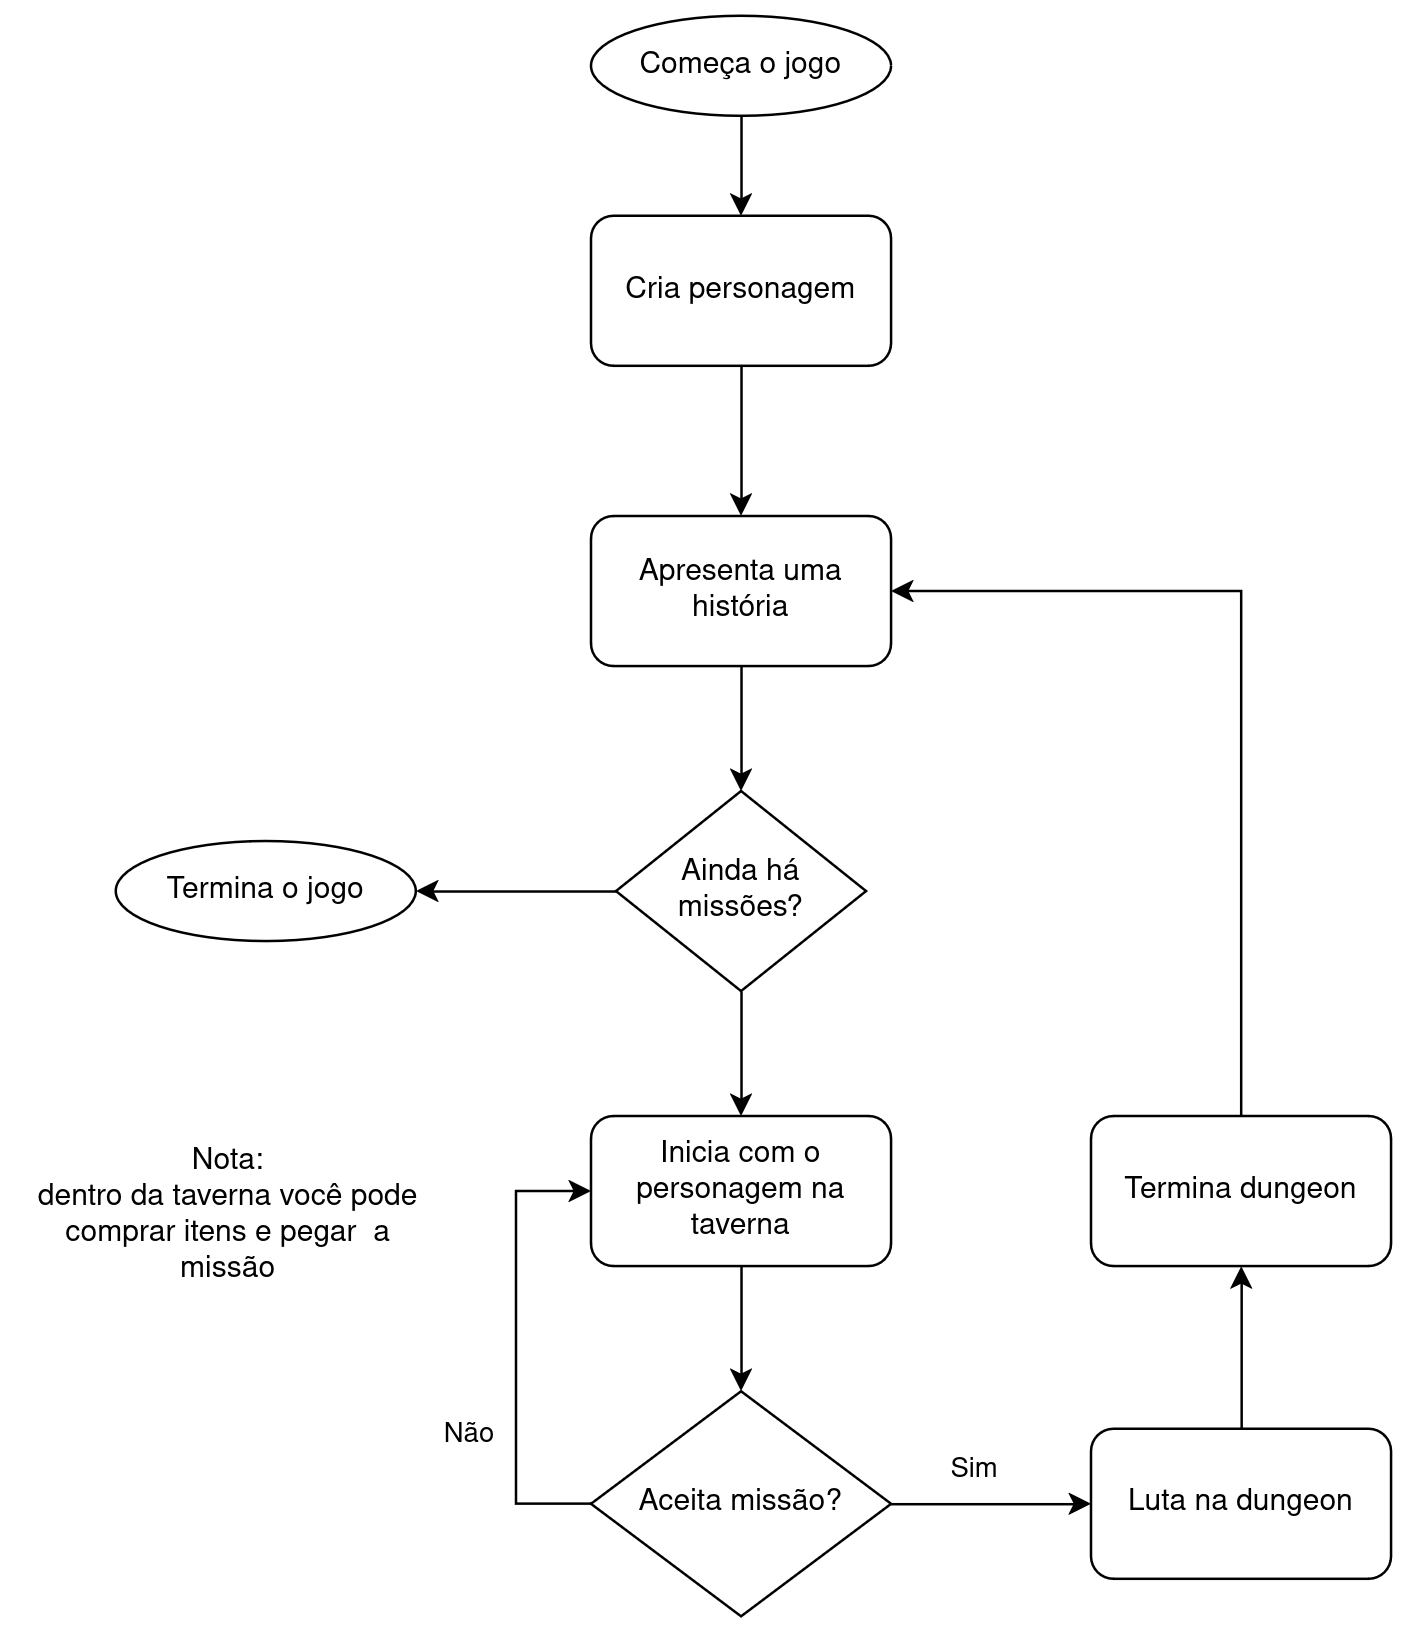

The diagram above was exported from draw.io. Its source (the exported page's mxGraphModel, read from the mxfile embedded in the PNG):
<mxGraphModel dx="1790" dy="812" grid="1" gridSize="10" guides="1" tooltips="1" connect="1" arrows="1" fold="1" page="1" pageScale="1" pageWidth="827" pageHeight="1169" math="0" shadow="0">
  <root>
    <mxCell id="0" />
    <mxCell id="1" parent="0" />
    <mxCell id="pazv7vgPEsSre7FQfrvb-25" value="Cria personagem" style="rounded=1;whiteSpace=wrap;html=1;" vertex="1" parent="1">
      <mxGeometry x="400" y="90" width="120" height="60" as="geometry" />
    </mxCell>
    <mxCell id="pazv7vgPEsSre7FQfrvb-26" value="Começa o jogo" style="ellipse;whiteSpace=wrap;html=1;" vertex="1" parent="1">
      <mxGeometry x="400" y="10" width="120" height="40" as="geometry" />
    </mxCell>
    <mxCell id="pazv7vgPEsSre7FQfrvb-27" value="" style="endArrow=classic;html=1;rounded=0;exitX=0.5;exitY=1;exitDx=0;exitDy=0;entryX=0.5;entryY=0;entryDx=0;entryDy=0;" edge="1" parent="1" source="pazv7vgPEsSre7FQfrvb-26" target="pazv7vgPEsSre7FQfrvb-25">
      <mxGeometry width="50" height="50" relative="1" as="geometry">
        <mxPoint x="400" y="210" as="sourcePoint" />
        <mxPoint x="450" y="160" as="targetPoint" />
      </mxGeometry>
    </mxCell>
    <mxCell id="pazv7vgPEsSre7FQfrvb-28" value="Apresenta uma história" style="rounded=1;whiteSpace=wrap;html=1;" vertex="1" parent="1">
      <mxGeometry x="400" y="210" width="120" height="60" as="geometry" />
    </mxCell>
    <mxCell id="pazv7vgPEsSre7FQfrvb-29" value="" style="endArrow=classic;html=1;rounded=0;exitX=0.5;exitY=1;exitDx=0;exitDy=0;entryX=0.5;entryY=0;entryDx=0;entryDy=0;" edge="1" parent="1" source="pazv7vgPEsSre7FQfrvb-25" target="pazv7vgPEsSre7FQfrvb-28">
      <mxGeometry width="50" height="50" relative="1" as="geometry">
        <mxPoint x="400" y="270" as="sourcePoint" />
        <mxPoint x="450" y="220" as="targetPoint" />
      </mxGeometry>
    </mxCell>
    <mxCell id="pazv7vgPEsSre7FQfrvb-32" value="" style="endArrow=classic;html=1;rounded=0;exitX=0.5;exitY=1;exitDx=0;exitDy=0;entryX=0.5;entryY=0;entryDx=0;entryDy=0;" edge="1" parent="1" source="pazv7vgPEsSre7FQfrvb-28" target="pazv7vgPEsSre7FQfrvb-53">
      <mxGeometry width="50" height="50" relative="1" as="geometry">
        <mxPoint x="400" y="410" as="sourcePoint" />
        <mxPoint x="460" y="320" as="targetPoint" />
      </mxGeometry>
    </mxCell>
    <mxCell id="pazv7vgPEsSre7FQfrvb-49" value="&lt;div&gt;Nota: &lt;br&gt;&lt;/div&gt;&lt;div&gt;dentro da taverna você pode comprar itens e pegar&amp;nbsp; a missão&lt;br&gt;&lt;/div&gt;" style="text;html=1;align=center;verticalAlign=middle;whiteSpace=wrap;rounded=0;" vertex="1" parent="1">
      <mxGeometry x="170" y="480" width="170" height="20" as="geometry" />
    </mxCell>
    <mxCell id="pazv7vgPEsSre7FQfrvb-65" style="edgeStyle=orthogonalEdgeStyle;rounded=0;orthogonalLoop=1;jettySize=auto;html=1;exitX=0.5;exitY=1;exitDx=0;exitDy=0;entryX=0.5;entryY=0;entryDx=0;entryDy=0;" edge="1" parent="1" source="pazv7vgPEsSre7FQfrvb-53" target="pazv7vgPEsSre7FQfrvb-56">
      <mxGeometry relative="1" as="geometry" />
    </mxCell>
    <mxCell id="pazv7vgPEsSre7FQfrvb-66" style="edgeStyle=orthogonalEdgeStyle;rounded=0;orthogonalLoop=1;jettySize=auto;html=1;exitX=0;exitY=0.5;exitDx=0;exitDy=0;entryX=1;entryY=0.5;entryDx=0;entryDy=0;" edge="1" parent="1" source="pazv7vgPEsSre7FQfrvb-53" target="pazv7vgPEsSre7FQfrvb-64">
      <mxGeometry relative="1" as="geometry" />
    </mxCell>
    <mxCell id="pazv7vgPEsSre7FQfrvb-53" value="&lt;div&gt;Ainda há&lt;/div&gt;&lt;div&gt;missões?&lt;/div&gt;" style="rhombus;whiteSpace=wrap;html=1;" vertex="1" parent="1">
      <mxGeometry x="410" y="320" width="100" height="80" as="geometry" />
    </mxCell>
    <mxCell id="pazv7vgPEsSre7FQfrvb-55" style="edgeStyle=orthogonalEdgeStyle;rounded=0;orthogonalLoop=1;jettySize=auto;html=1;exitX=0.5;exitY=1;exitDx=0;exitDy=0;entryX=0.5;entryY=0;entryDx=0;entryDy=0;" edge="1" parent="1" source="pazv7vgPEsSre7FQfrvb-56" target="pazv7vgPEsSre7FQfrvb-61">
      <mxGeometry relative="1" as="geometry" />
    </mxCell>
    <mxCell id="pazv7vgPEsSre7FQfrvb-56" value="Inicia com o personagem na taverna" style="rounded=1;whiteSpace=wrap;html=1;" vertex="1" parent="1">
      <mxGeometry x="400" y="450" width="120" height="60" as="geometry" />
    </mxCell>
    <mxCell id="pazv7vgPEsSre7FQfrvb-57" style="edgeStyle=orthogonalEdgeStyle;rounded=0;orthogonalLoop=1;jettySize=auto;html=1;exitX=1;exitY=0.5;exitDx=0;exitDy=0;entryX=0;entryY=0.5;entryDx=0;entryDy=0;" edge="1" parent="1" source="pazv7vgPEsSre7FQfrvb-61" target="pazv7vgPEsSre7FQfrvb-62">
      <mxGeometry relative="1" as="geometry" />
    </mxCell>
    <mxCell id="pazv7vgPEsSre7FQfrvb-58" value="Sim" style="edgeLabel;html=1;align=center;verticalAlign=middle;resizable=0;points=[];" vertex="1" connectable="0" parent="pazv7vgPEsSre7FQfrvb-57">
      <mxGeometry x="-0.2074" y="1" relative="1" as="geometry">
        <mxPoint y="-14" as="offset" />
      </mxGeometry>
    </mxCell>
    <mxCell id="pazv7vgPEsSre7FQfrvb-59" style="edgeStyle=orthogonalEdgeStyle;rounded=0;orthogonalLoop=1;jettySize=auto;html=1;exitX=0;exitY=0.5;exitDx=0;exitDy=0;entryX=0;entryY=0.5;entryDx=0;entryDy=0;" edge="1" parent="1" source="pazv7vgPEsSre7FQfrvb-61" target="pazv7vgPEsSre7FQfrvb-56">
      <mxGeometry relative="1" as="geometry">
        <Array as="points">
          <mxPoint x="370" y="605" />
          <mxPoint x="370" y="480" />
        </Array>
      </mxGeometry>
    </mxCell>
    <mxCell id="pazv7vgPEsSre7FQfrvb-60" value="Não" style="edgeLabel;html=1;align=center;verticalAlign=middle;resizable=0;points=[];" vertex="1" connectable="0" parent="pazv7vgPEsSre7FQfrvb-59">
      <mxGeometry x="-0.306" relative="1" as="geometry">
        <mxPoint x="-20" y="5" as="offset" />
      </mxGeometry>
    </mxCell>
    <mxCell id="pazv7vgPEsSre7FQfrvb-61" value="Aceita missão?" style="rhombus;whiteSpace=wrap;html=1;" vertex="1" parent="1">
      <mxGeometry x="400" y="560" width="120" height="90" as="geometry" />
    </mxCell>
    <mxCell id="pazv7vgPEsSre7FQfrvb-68" style="edgeStyle=orthogonalEdgeStyle;rounded=0;orthogonalLoop=1;jettySize=auto;html=1;exitX=0.5;exitY=0;exitDx=0;exitDy=0;entryX=0.5;entryY=1;entryDx=0;entryDy=0;" edge="1" parent="1" source="pazv7vgPEsSre7FQfrvb-62" target="pazv7vgPEsSre7FQfrvb-67">
      <mxGeometry relative="1" as="geometry" />
    </mxCell>
    <mxCell id="pazv7vgPEsSre7FQfrvb-62" value="Luta na dungeon" style="rounded=1;whiteSpace=wrap;html=1;" vertex="1" parent="1">
      <mxGeometry x="600" y="575" width="120" height="60" as="geometry" />
    </mxCell>
    <mxCell id="pazv7vgPEsSre7FQfrvb-64" value="Termina o jogo" style="ellipse;whiteSpace=wrap;html=1;" vertex="1" parent="1">
      <mxGeometry x="210" y="340" width="120" height="40" as="geometry" />
    </mxCell>
    <mxCell id="pazv7vgPEsSre7FQfrvb-69" style="edgeStyle=orthogonalEdgeStyle;rounded=0;orthogonalLoop=1;jettySize=auto;html=1;exitX=0.5;exitY=0;exitDx=0;exitDy=0;entryX=1;entryY=0.5;entryDx=0;entryDy=0;" edge="1" parent="1" source="pazv7vgPEsSre7FQfrvb-67" target="pazv7vgPEsSre7FQfrvb-28">
      <mxGeometry relative="1" as="geometry" />
    </mxCell>
    <mxCell id="pazv7vgPEsSre7FQfrvb-67" value="Termina dungeon" style="rounded=1;whiteSpace=wrap;html=1;" vertex="1" parent="1">
      <mxGeometry x="600" y="450" width="120" height="60" as="geometry" />
    </mxCell>
  </root>
</mxGraphModel>